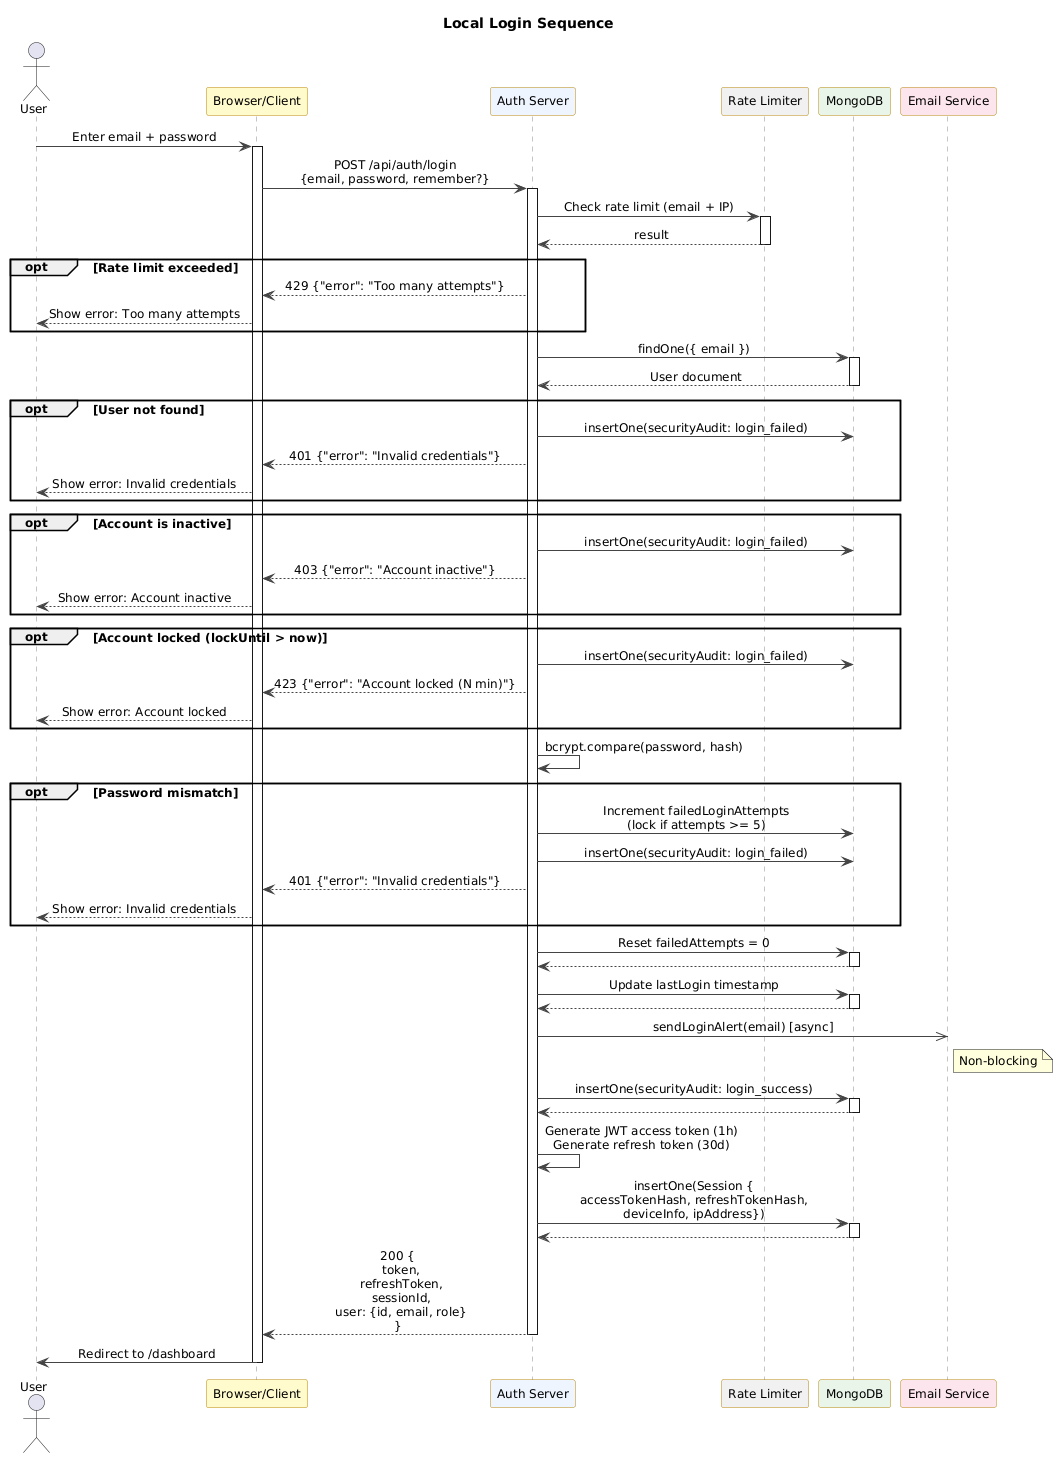

The diagram above was rendered by PlantUML. Its source (embedded in the PNG):
@startuml
skinparam defaultFontName Arial
skinparam defaultFontSize 12
skinparam sequenceMessageAlign center
skinparam SequenceBoxBackgroundColor #EEF5FF
skinparam SequenceBoxBorderColor    #2F6FAE
skinparam ParticipantBackgroundColor #FFFBCC
skinparam ParticipantBorderColor    #B8860B
skinparam ArrowColor #444444
skinparam SequenceLifeLineBorderColor #888888

title Local Login Sequence

actor       "User"           as user
participant "Browser/Client" as browser
participant "Auth Server"    as server #EEF5FF
participant "Rate Limiter"   as rate   #F0F0F0
participant "MongoDB"        as mongo  #E8F5E9
participant "Email Service"  as email  #FCE4EC

user -> browser : Enter email + password
activate browser

browser -> server ++ : POST /api/auth/login\n{email, password, remember?}

server -> rate ++ : Check rate limit (email + IP)
rate --> server -- : result

opt Rate limit exceeded
  server --> browser : 429 {"error": "Too many attempts"}
  browser --> user : Show error: Too many attempts
end

server -> mongo ++ : findOne({ email })
mongo --> server -- : User document

opt User not found
  server -> mongo : insertOne(securityAudit: login_failed)
  server --> browser : 401 {"error": "Invalid credentials"}
  browser --> user : Show error: Invalid credentials
end

opt Account is inactive
  server -> mongo : insertOne(securityAudit: login_failed)
  server --> browser : 403 {"error": "Account inactive"}
  browser --> user : Show error: Account inactive
end

opt Account locked (lockUntil > now)
  server -> mongo : insertOne(securityAudit: login_failed)
  server --> browser : 423 {"error": "Account locked (N min)"}
  browser --> user : Show error: Account locked
end

server -> server : bcrypt.compare(password, hash)

opt Password mismatch
  server -> mongo : Increment failedLoginAttempts\n(lock if attempts >= 5)
  server -> mongo : insertOne(securityAudit: login_failed)
  server --> browser : 401 {"error": "Invalid credentials"}
  browser --> user : Show error: Invalid credentials
end

server -> mongo ++ : Reset failedAttempts = 0
mongo --> server --

server -> mongo ++ : Update lastLogin timestamp
mongo --> server --

server ->> email : sendLoginAlert(email) [async]
note right of email : Non-blocking

server -> mongo ++ : insertOne(securityAudit: login_success)
mongo --> server --

server -> server : Generate JWT access token (1h)\nGenerate refresh token (30d)

server -> mongo ++ : insertOne(Session {\naccessTokenHash, refreshTokenHash,\ndeviceInfo, ipAddress})
mongo --> server --

server --> browser -- : 200 {\n  token,\n  refreshToken,\n  sessionId,\n  user: {id, email, role}\n}

browser -> user : Redirect to /dashboard
deactivate browser
@enduml